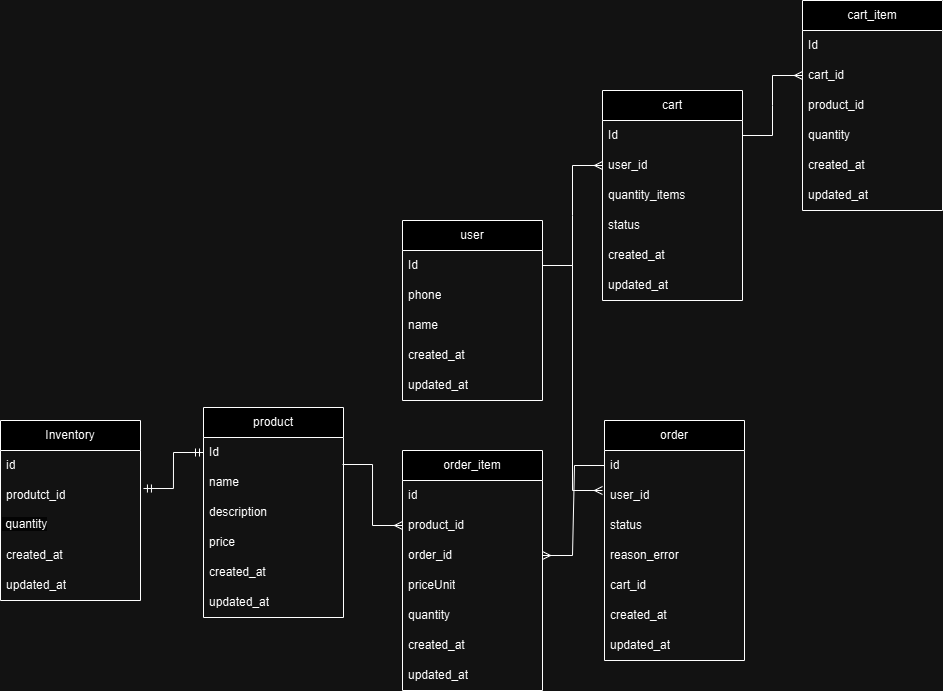

The diagram above was exported from draw.io. Its source (the exported page's mxGraphModel, read from the mxfile embedded in the PNG):
<mxGraphModel dx="1434" dy="1941" grid="1" gridSize="10" guides="1" tooltips="1" connect="1" arrows="1" fold="1" page="1" pageScale="1" pageWidth="827" pageHeight="1169" math="0" shadow="0">
  <root>
    <mxCell id="0" />
    <mxCell id="1" parent="0" />
    <mxCell id="lcZbUzVpjEjMgPU03dPp-1" value="user" style="swimlane;fontStyle=0;childLayout=stackLayout;horizontal=1;startSize=30;horizontalStack=0;resizeParent=1;resizeParentMax=0;resizeLast=0;collapsible=1;marginBottom=0;whiteSpace=wrap;html=1;" parent="1" vertex="1">
      <mxGeometry x="500" y="-830" width="140" height="180" as="geometry" />
    </mxCell>
    <mxCell id="lcZbUzVpjEjMgPU03dPp-2" value="Id" style="text;strokeColor=none;fillColor=none;align=left;verticalAlign=middle;spacingLeft=4;spacingRight=4;overflow=hidden;points=[[0,0.5],[1,0.5]];portConstraint=eastwest;rotatable=0;whiteSpace=wrap;html=1;" parent="lcZbUzVpjEjMgPU03dPp-1" vertex="1">
      <mxGeometry y="30" width="140" height="30" as="geometry" />
    </mxCell>
    <mxCell id="lcZbUzVpjEjMgPU03dPp-3" value="phone" style="text;strokeColor=none;fillColor=none;align=left;verticalAlign=middle;spacingLeft=4;spacingRight=4;overflow=hidden;points=[[0,0.5],[1,0.5]];portConstraint=eastwest;rotatable=0;whiteSpace=wrap;html=1;" parent="lcZbUzVpjEjMgPU03dPp-1" vertex="1">
      <mxGeometry y="60" width="140" height="30" as="geometry" />
    </mxCell>
    <mxCell id="lcZbUzVpjEjMgPU03dPp-4" value="name" style="text;strokeColor=none;fillColor=none;align=left;verticalAlign=middle;spacingLeft=4;spacingRight=4;overflow=hidden;points=[[0,0.5],[1,0.5]];portConstraint=eastwest;rotatable=0;whiteSpace=wrap;html=1;" parent="lcZbUzVpjEjMgPU03dPp-1" vertex="1">
      <mxGeometry y="90" width="140" height="30" as="geometry" />
    </mxCell>
    <mxCell id="lcZbUzVpjEjMgPU03dPp-6" value="created_at" style="text;strokeColor=none;fillColor=none;align=left;verticalAlign=middle;spacingLeft=4;spacingRight=4;overflow=hidden;points=[[0,0.5],[1,0.5]];portConstraint=eastwest;rotatable=0;whiteSpace=wrap;html=1;" parent="lcZbUzVpjEjMgPU03dPp-1" vertex="1">
      <mxGeometry y="120" width="140" height="30" as="geometry" />
    </mxCell>
    <mxCell id="lcZbUzVpjEjMgPU03dPp-5" value="updated_at" style="text;strokeColor=none;fillColor=none;align=left;verticalAlign=middle;spacingLeft=4;spacingRight=4;overflow=hidden;points=[[0,0.5],[1,0.5]];portConstraint=eastwest;rotatable=0;whiteSpace=wrap;html=1;" parent="lcZbUzVpjEjMgPU03dPp-1" vertex="1">
      <mxGeometry y="150" width="140" height="30" as="geometry" />
    </mxCell>
    <mxCell id="lcZbUzVpjEjMgPU03dPp-7" value="product" style="swimlane;fontStyle=0;childLayout=stackLayout;horizontal=1;startSize=30;horizontalStack=0;resizeParent=1;resizeParentMax=0;resizeLast=0;collapsible=1;marginBottom=0;whiteSpace=wrap;html=1;" parent="1" vertex="1">
      <mxGeometry x="301" y="-643" width="140" height="210" as="geometry" />
    </mxCell>
    <mxCell id="lcZbUzVpjEjMgPU03dPp-8" value="Id" style="text;strokeColor=none;fillColor=none;align=left;verticalAlign=middle;spacingLeft=4;spacingRight=4;overflow=hidden;points=[[0,0.5],[1,0.5]];portConstraint=eastwest;rotatable=0;whiteSpace=wrap;html=1;" parent="lcZbUzVpjEjMgPU03dPp-7" vertex="1">
      <mxGeometry y="30" width="140" height="30" as="geometry" />
    </mxCell>
    <mxCell id="lcZbUzVpjEjMgPU03dPp-9" value="name" style="text;strokeColor=none;fillColor=none;align=left;verticalAlign=middle;spacingLeft=4;spacingRight=4;overflow=hidden;points=[[0,0.5],[1,0.5]];portConstraint=eastwest;rotatable=0;whiteSpace=wrap;html=1;" parent="lcZbUzVpjEjMgPU03dPp-7" vertex="1">
      <mxGeometry y="60" width="140" height="30" as="geometry" />
    </mxCell>
    <mxCell id="lcZbUzVpjEjMgPU03dPp-10" value="description" style="text;strokeColor=none;fillColor=none;align=left;verticalAlign=middle;spacingLeft=4;spacingRight=4;overflow=hidden;points=[[0,0.5],[1,0.5]];portConstraint=eastwest;rotatable=0;whiteSpace=wrap;html=1;" parent="lcZbUzVpjEjMgPU03dPp-7" vertex="1">
      <mxGeometry y="90" width="140" height="30" as="geometry" />
    </mxCell>
    <mxCell id="lcZbUzVpjEjMgPU03dPp-36" value="price" style="text;strokeColor=none;fillColor=none;align=left;verticalAlign=middle;spacingLeft=4;spacingRight=4;overflow=hidden;points=[[0,0.5],[1,0.5]];portConstraint=eastwest;rotatable=0;whiteSpace=wrap;html=1;" parent="lcZbUzVpjEjMgPU03dPp-7" vertex="1">
      <mxGeometry y="120" width="140" height="30" as="geometry" />
    </mxCell>
    <mxCell id="lcZbUzVpjEjMgPU03dPp-11" value="created_at" style="text;strokeColor=none;fillColor=none;align=left;verticalAlign=middle;spacingLeft=4;spacingRight=4;overflow=hidden;points=[[0,0.5],[1,0.5]];portConstraint=eastwest;rotatable=0;whiteSpace=wrap;html=1;" parent="lcZbUzVpjEjMgPU03dPp-7" vertex="1">
      <mxGeometry y="150" width="140" height="30" as="geometry" />
    </mxCell>
    <mxCell id="lcZbUzVpjEjMgPU03dPp-12" value="updated_at" style="text;strokeColor=none;fillColor=none;align=left;verticalAlign=middle;spacingLeft=4;spacingRight=4;overflow=hidden;points=[[0,0.5],[1,0.5]];portConstraint=eastwest;rotatable=0;whiteSpace=wrap;html=1;" parent="lcZbUzVpjEjMgPU03dPp-7" vertex="1">
      <mxGeometry y="180" width="140" height="30" as="geometry" />
    </mxCell>
    <mxCell id="lcZbUzVpjEjMgPU03dPp-13" value="order" style="swimlane;fontStyle=0;childLayout=stackLayout;horizontal=1;startSize=30;horizontalStack=0;resizeParent=1;resizeParentMax=0;resizeLast=0;collapsible=1;marginBottom=0;whiteSpace=wrap;html=1;" parent="1" vertex="1">
      <mxGeometry x="702" y="-630" width="140" height="240" as="geometry" />
    </mxCell>
    <mxCell id="lcZbUzVpjEjMgPU03dPp-14" value="id" style="text;strokeColor=none;fillColor=none;align=left;verticalAlign=middle;spacingLeft=4;spacingRight=4;overflow=hidden;points=[[0,0.5],[1,0.5]];portConstraint=eastwest;rotatable=0;whiteSpace=wrap;html=1;" parent="lcZbUzVpjEjMgPU03dPp-13" vertex="1">
      <mxGeometry y="30" width="140" height="30" as="geometry" />
    </mxCell>
    <mxCell id="ZFE8rihDv4NJ6WX3yqam-22" value="user_id" style="text;strokeColor=none;fillColor=none;align=left;verticalAlign=middle;spacingLeft=4;spacingRight=4;overflow=hidden;points=[[0,0.5],[1,0.5]];portConstraint=eastwest;rotatable=0;whiteSpace=wrap;html=1;" parent="lcZbUzVpjEjMgPU03dPp-13" vertex="1">
      <mxGeometry y="60" width="140" height="30" as="geometry" />
    </mxCell>
    <mxCell id="lcZbUzVpjEjMgPU03dPp-15" value="status" style="text;strokeColor=none;fillColor=none;align=left;verticalAlign=middle;spacingLeft=4;spacingRight=4;overflow=hidden;points=[[0,0.5],[1,0.5]];portConstraint=eastwest;rotatable=0;whiteSpace=wrap;html=1;" parent="lcZbUzVpjEjMgPU03dPp-13" vertex="1">
      <mxGeometry y="90" width="140" height="30" as="geometry" />
    </mxCell>
    <mxCell id="Dz3YoBXHfzVWgdcC-Xoe-1" value="reason_error" style="text;strokeColor=none;fillColor=none;align=left;verticalAlign=middle;spacingLeft=4;spacingRight=4;overflow=hidden;points=[[0,0.5],[1,0.5]];portConstraint=eastwest;rotatable=0;whiteSpace=wrap;html=1;" vertex="1" parent="lcZbUzVpjEjMgPU03dPp-13">
      <mxGeometry y="120" width="140" height="30" as="geometry" />
    </mxCell>
    <mxCell id="jd9PcKRC8hc-SaB1qpSF-1" value="cart_id" style="text;strokeColor=none;fillColor=none;align=left;verticalAlign=middle;spacingLeft=4;spacingRight=4;overflow=hidden;points=[[0,0.5],[1,0.5]];portConstraint=eastwest;rotatable=0;whiteSpace=wrap;html=1;" parent="lcZbUzVpjEjMgPU03dPp-13" vertex="1">
      <mxGeometry y="150" width="140" height="30" as="geometry" />
    </mxCell>
    <mxCell id="lcZbUzVpjEjMgPU03dPp-23" value="created_at" style="text;strokeColor=none;fillColor=none;align=left;verticalAlign=middle;spacingLeft=4;spacingRight=4;overflow=hidden;points=[[0,0.5],[1,0.5]];portConstraint=eastwest;rotatable=0;whiteSpace=wrap;html=1;" parent="lcZbUzVpjEjMgPU03dPp-13" vertex="1">
      <mxGeometry y="180" width="140" height="30" as="geometry" />
    </mxCell>
    <mxCell id="lcZbUzVpjEjMgPU03dPp-24" value="updated_at" style="text;strokeColor=none;fillColor=none;align=left;verticalAlign=middle;spacingLeft=4;spacingRight=4;overflow=hidden;points=[[0,0.5],[1,0.5]];portConstraint=eastwest;rotatable=0;whiteSpace=wrap;html=1;" parent="lcZbUzVpjEjMgPU03dPp-13" vertex="1">
      <mxGeometry y="210" width="140" height="30" as="geometry" />
    </mxCell>
    <mxCell id="lcZbUzVpjEjMgPU03dPp-17" value="order_item" style="swimlane;fontStyle=0;childLayout=stackLayout;horizontal=1;startSize=30;horizontalStack=0;resizeParent=1;resizeParentMax=0;resizeLast=0;collapsible=1;marginBottom=0;whiteSpace=wrap;html=1;" parent="1" vertex="1">
      <mxGeometry x="500" y="-600" width="140" height="240" as="geometry" />
    </mxCell>
    <mxCell id="lcZbUzVpjEjMgPU03dPp-18" value="id" style="text;strokeColor=none;fillColor=none;align=left;verticalAlign=middle;spacingLeft=4;spacingRight=4;overflow=hidden;points=[[0,0.5],[1,0.5]];portConstraint=eastwest;rotatable=0;whiteSpace=wrap;html=1;" parent="lcZbUzVpjEjMgPU03dPp-17" vertex="1">
      <mxGeometry y="30" width="140" height="30" as="geometry" />
    </mxCell>
    <mxCell id="lcZbUzVpjEjMgPU03dPp-19" value="product_id" style="text;strokeColor=none;fillColor=none;align=left;verticalAlign=middle;spacingLeft=4;spacingRight=4;overflow=hidden;points=[[0,0.5],[1,0.5]];portConstraint=eastwest;rotatable=0;whiteSpace=wrap;html=1;" parent="lcZbUzVpjEjMgPU03dPp-17" vertex="1">
      <mxGeometry y="60" width="140" height="30" as="geometry" />
    </mxCell>
    <mxCell id="lcZbUzVpjEjMgPU03dPp-21" value="order_id" style="text;strokeColor=none;fillColor=none;align=left;verticalAlign=middle;spacingLeft=4;spacingRight=4;overflow=hidden;points=[[0,0.5],[1,0.5]];portConstraint=eastwest;rotatable=0;whiteSpace=wrap;html=1;" parent="lcZbUzVpjEjMgPU03dPp-17" vertex="1">
      <mxGeometry y="90" width="140" height="30" as="geometry" />
    </mxCell>
    <mxCell id="lcZbUzVpjEjMgPU03dPp-37" value="priceUnit" style="text;strokeColor=none;fillColor=none;align=left;verticalAlign=middle;spacingLeft=4;spacingRight=4;overflow=hidden;points=[[0,0.5],[1,0.5]];portConstraint=eastwest;rotatable=0;whiteSpace=wrap;html=1;" parent="lcZbUzVpjEjMgPU03dPp-17" vertex="1">
      <mxGeometry y="120" width="140" height="30" as="geometry" />
    </mxCell>
    <mxCell id="lcZbUzVpjEjMgPU03dPp-22" value="quantity" style="text;strokeColor=none;fillColor=none;align=left;verticalAlign=middle;spacingLeft=4;spacingRight=4;overflow=hidden;points=[[0,0.5],[1,0.5]];portConstraint=eastwest;rotatable=0;whiteSpace=wrap;html=1;" parent="lcZbUzVpjEjMgPU03dPp-17" vertex="1">
      <mxGeometry y="150" width="140" height="30" as="geometry" />
    </mxCell>
    <mxCell id="lcZbUzVpjEjMgPU03dPp-39" value="created_at" style="text;strokeColor=none;fillColor=none;align=left;verticalAlign=middle;spacingLeft=4;spacingRight=4;overflow=hidden;points=[[0,0.5],[1,0.5]];portConstraint=eastwest;rotatable=0;whiteSpace=wrap;html=1;" parent="lcZbUzVpjEjMgPU03dPp-17" vertex="1">
      <mxGeometry y="180" width="140" height="30" as="geometry" />
    </mxCell>
    <mxCell id="lcZbUzVpjEjMgPU03dPp-40" value="updated_at" style="text;strokeColor=none;fillColor=none;align=left;verticalAlign=middle;spacingLeft=4;spacingRight=4;overflow=hidden;points=[[0,0.5],[1,0.5]];portConstraint=eastwest;rotatable=0;whiteSpace=wrap;html=1;" parent="lcZbUzVpjEjMgPU03dPp-17" vertex="1">
      <mxGeometry y="210" width="140" height="30" as="geometry" />
    </mxCell>
    <mxCell id="lcZbUzVpjEjMgPU03dPp-30" value="Inventory" style="swimlane;fontStyle=0;childLayout=stackLayout;horizontal=1;startSize=30;horizontalStack=0;resizeParent=1;resizeParentMax=0;resizeLast=0;collapsible=1;marginBottom=0;whiteSpace=wrap;html=1;" parent="1" vertex="1">
      <mxGeometry x="98" y="-630" width="140" height="180" as="geometry" />
    </mxCell>
    <mxCell id="lcZbUzVpjEjMgPU03dPp-31" value="id" style="text;strokeColor=none;fillColor=none;align=left;verticalAlign=middle;spacingLeft=4;spacingRight=4;overflow=hidden;points=[[0,0.5],[1,0.5]];portConstraint=eastwest;rotatable=0;whiteSpace=wrap;html=1;" parent="lcZbUzVpjEjMgPU03dPp-30" vertex="1">
      <mxGeometry y="30" width="140" height="30" as="geometry" />
    </mxCell>
    <mxCell id="lcZbUzVpjEjMgPU03dPp-32" value="produtct_id" style="text;strokeColor=none;fillColor=none;align=left;verticalAlign=middle;spacingLeft=4;spacingRight=4;overflow=hidden;points=[[0,0.5],[1,0.5]];portConstraint=eastwest;rotatable=0;whiteSpace=wrap;html=1;" parent="lcZbUzVpjEjMgPU03dPp-30" vertex="1">
      <mxGeometry y="60" width="140" height="30" as="geometry" />
    </mxCell>
    <mxCell id="lcZbUzVpjEjMgPU03dPp-38" value="&lt;span style=&quot;color: rgb(0, 0, 0); font-family: Helvetica; font-size: 12px; font-style: normal; font-variant-ligatures: normal; font-variant-caps: normal; font-weight: 400; letter-spacing: normal; orphans: 2; text-align: left; text-indent: 0px; text-transform: none; widows: 2; word-spacing: 0px; -webkit-text-stroke-width: 0px; white-space: normal; background-color: rgb(251, 251, 251); text-decoration-thickness: initial; text-decoration-style: initial; text-decoration-color: initial; display: inline !important; float: none;&quot;&gt;&amp;nbsp;quantity&lt;/span&gt;" style="text;whiteSpace=wrap;html=1;" parent="lcZbUzVpjEjMgPU03dPp-30" vertex="1">
      <mxGeometry y="90" width="140" height="30" as="geometry" />
    </mxCell>
    <mxCell id="lcZbUzVpjEjMgPU03dPp-35" value="created_at" style="text;strokeColor=none;fillColor=none;align=left;verticalAlign=middle;spacingLeft=4;spacingRight=4;overflow=hidden;points=[[0,0.5],[1,0.5]];portConstraint=eastwest;rotatable=0;whiteSpace=wrap;html=1;" parent="lcZbUzVpjEjMgPU03dPp-30" vertex="1">
      <mxGeometry y="120" width="140" height="30" as="geometry" />
    </mxCell>
    <mxCell id="lcZbUzVpjEjMgPU03dPp-34" value="updated_at" style="text;strokeColor=none;fillColor=none;align=left;verticalAlign=middle;spacingLeft=4;spacingRight=4;overflow=hidden;points=[[0,0.5],[1,0.5]];portConstraint=eastwest;rotatable=0;whiteSpace=wrap;html=1;" parent="lcZbUzVpjEjMgPU03dPp-30" vertex="1">
      <mxGeometry y="150" width="140" height="30" as="geometry" />
    </mxCell>
    <mxCell id="ZFE8rihDv4NJ6WX3yqam-2" value="cart" style="swimlane;fontStyle=0;childLayout=stackLayout;horizontal=1;startSize=30;horizontalStack=0;resizeParent=1;resizeParentMax=0;resizeLast=0;collapsible=1;marginBottom=0;whiteSpace=wrap;html=1;" parent="1" vertex="1">
      <mxGeometry x="700" y="-960" width="140" height="210" as="geometry" />
    </mxCell>
    <mxCell id="ZFE8rihDv4NJ6WX3yqam-3" value="Id" style="text;strokeColor=none;fillColor=none;align=left;verticalAlign=middle;spacingLeft=4;spacingRight=4;overflow=hidden;points=[[0,0.5],[1,0.5]];portConstraint=eastwest;rotatable=0;whiteSpace=wrap;html=1;" parent="ZFE8rihDv4NJ6WX3yqam-2" vertex="1">
      <mxGeometry y="30" width="140" height="30" as="geometry" />
    </mxCell>
    <mxCell id="ZFE8rihDv4NJ6WX3yqam-4" value="user_id" style="text;strokeColor=none;fillColor=none;align=left;verticalAlign=middle;spacingLeft=4;spacingRight=4;overflow=hidden;points=[[0,0.5],[1,0.5]];portConstraint=eastwest;rotatable=0;whiteSpace=wrap;html=1;" parent="ZFE8rihDv4NJ6WX3yqam-2" vertex="1">
      <mxGeometry y="60" width="140" height="30" as="geometry" />
    </mxCell>
    <mxCell id="ZFE8rihDv4NJ6WX3yqam-5" value="quantity_items" style="text;strokeColor=none;fillColor=none;align=left;verticalAlign=middle;spacingLeft=4;spacingRight=4;overflow=hidden;points=[[0,0.5],[1,0.5]];portConstraint=eastwest;rotatable=0;whiteSpace=wrap;html=1;" parent="ZFE8rihDv4NJ6WX3yqam-2" vertex="1">
      <mxGeometry y="90" width="140" height="30" as="geometry" />
    </mxCell>
    <mxCell id="ZFE8rihDv4NJ6WX3yqam-15" value="status" style="text;strokeColor=none;fillColor=none;align=left;verticalAlign=middle;spacingLeft=4;spacingRight=4;overflow=hidden;points=[[0,0.5],[1,0.5]];portConstraint=eastwest;rotatable=0;whiteSpace=wrap;html=1;" parent="ZFE8rihDv4NJ6WX3yqam-2" vertex="1">
      <mxGeometry y="120" width="140" height="30" as="geometry" />
    </mxCell>
    <mxCell id="ZFE8rihDv4NJ6WX3yqam-6" value="created_at" style="text;strokeColor=none;fillColor=none;align=left;verticalAlign=middle;spacingLeft=4;spacingRight=4;overflow=hidden;points=[[0,0.5],[1,0.5]];portConstraint=eastwest;rotatable=0;whiteSpace=wrap;html=1;" parent="ZFE8rihDv4NJ6WX3yqam-2" vertex="1">
      <mxGeometry y="150" width="140" height="30" as="geometry" />
    </mxCell>
    <mxCell id="ZFE8rihDv4NJ6WX3yqam-7" value="updated_at" style="text;strokeColor=none;fillColor=none;align=left;verticalAlign=middle;spacingLeft=4;spacingRight=4;overflow=hidden;points=[[0,0.5],[1,0.5]];portConstraint=eastwest;rotatable=0;whiteSpace=wrap;html=1;" parent="ZFE8rihDv4NJ6WX3yqam-2" vertex="1">
      <mxGeometry y="180" width="140" height="30" as="geometry" />
    </mxCell>
    <mxCell id="ZFE8rihDv4NJ6WX3yqam-8" value="cart_item" style="swimlane;fontStyle=0;childLayout=stackLayout;horizontal=1;startSize=30;horizontalStack=0;resizeParent=1;resizeParentMax=0;resizeLast=0;collapsible=1;marginBottom=0;whiteSpace=wrap;html=1;" parent="1" vertex="1">
      <mxGeometry x="900" y="-1050" width="140" height="210" as="geometry" />
    </mxCell>
    <mxCell id="ZFE8rihDv4NJ6WX3yqam-9" value="Id" style="text;strokeColor=none;fillColor=none;align=left;verticalAlign=middle;spacingLeft=4;spacingRight=4;overflow=hidden;points=[[0,0.5],[1,0.5]];portConstraint=eastwest;rotatable=0;whiteSpace=wrap;html=1;" parent="ZFE8rihDv4NJ6WX3yqam-8" vertex="1">
      <mxGeometry y="30" width="140" height="30" as="geometry" />
    </mxCell>
    <mxCell id="ZFE8rihDv4NJ6WX3yqam-10" value="cart_id" style="text;strokeColor=none;fillColor=none;align=left;verticalAlign=middle;spacingLeft=4;spacingRight=4;overflow=hidden;points=[[0,0.5],[1,0.5]];portConstraint=eastwest;rotatable=0;whiteSpace=wrap;html=1;" parent="ZFE8rihDv4NJ6WX3yqam-8" vertex="1">
      <mxGeometry y="60" width="140" height="30" as="geometry" />
    </mxCell>
    <mxCell id="ZFE8rihDv4NJ6WX3yqam-18" value="product_id" style="text;strokeColor=none;fillColor=none;align=left;verticalAlign=middle;spacingLeft=4;spacingRight=4;overflow=hidden;points=[[0,0.5],[1,0.5]];portConstraint=eastwest;rotatable=0;whiteSpace=wrap;html=1;" parent="ZFE8rihDv4NJ6WX3yqam-8" vertex="1">
      <mxGeometry y="90" width="140" height="30" as="geometry" />
    </mxCell>
    <mxCell id="ZFE8rihDv4NJ6WX3yqam-11" value="quantity" style="text;strokeColor=none;fillColor=none;align=left;verticalAlign=middle;spacingLeft=4;spacingRight=4;overflow=hidden;points=[[0,0.5],[1,0.5]];portConstraint=eastwest;rotatable=0;whiteSpace=wrap;html=1;" parent="ZFE8rihDv4NJ6WX3yqam-8" vertex="1">
      <mxGeometry y="120" width="140" height="30" as="geometry" />
    </mxCell>
    <mxCell id="ZFE8rihDv4NJ6WX3yqam-12" value="created_at" style="text;strokeColor=none;fillColor=none;align=left;verticalAlign=middle;spacingLeft=4;spacingRight=4;overflow=hidden;points=[[0,0.5],[1,0.5]];portConstraint=eastwest;rotatable=0;whiteSpace=wrap;html=1;" parent="ZFE8rihDv4NJ6WX3yqam-8" vertex="1">
      <mxGeometry y="150" width="140" height="30" as="geometry" />
    </mxCell>
    <mxCell id="ZFE8rihDv4NJ6WX3yqam-13" value="updated_at" style="text;strokeColor=none;fillColor=none;align=left;verticalAlign=middle;spacingLeft=4;spacingRight=4;overflow=hidden;points=[[0,0.5],[1,0.5]];portConstraint=eastwest;rotatable=0;whiteSpace=wrap;html=1;" parent="ZFE8rihDv4NJ6WX3yqam-8" vertex="1">
      <mxGeometry y="180" width="140" height="30" as="geometry" />
    </mxCell>
    <mxCell id="jd9PcKRC8hc-SaB1qpSF-8" value="" style="edgeStyle=entityRelationEdgeStyle;fontSize=12;html=1;endArrow=ERmany;rounded=0;exitX=1;exitY=0.5;exitDx=0;exitDy=0;entryX=0;entryY=0.5;entryDx=0;entryDy=0;" parent="1" source="ZFE8rihDv4NJ6WX3yqam-3" target="ZFE8rihDv4NJ6WX3yqam-10" edge="1">
      <mxGeometry width="100" height="100" relative="1" as="geometry">
        <mxPoint x="910" y="-755" as="sourcePoint" />
        <mxPoint x="1010" y="-855" as="targetPoint" />
      </mxGeometry>
    </mxCell>
    <mxCell id="jd9PcKRC8hc-SaB1qpSF-9" value="" style="edgeStyle=entityRelationEdgeStyle;fontSize=12;html=1;endArrow=ERmany;rounded=0;exitX=1;exitY=0.5;exitDx=0;exitDy=0;entryX=0;entryY=0.5;entryDx=0;entryDy=0;" parent="1" source="lcZbUzVpjEjMgPU03dPp-2" target="ZFE8rihDv4NJ6WX3yqam-4" edge="1">
      <mxGeometry width="100" height="100" relative="1" as="geometry">
        <mxPoint x="560" y="-730" as="sourcePoint" />
        <mxPoint x="620" y="-880" as="targetPoint" />
      </mxGeometry>
    </mxCell>
    <mxCell id="jd9PcKRC8hc-SaB1qpSF-10" value="" style="edgeStyle=entityRelationEdgeStyle;fontSize=12;html=1;endArrow=ERmany;rounded=0;exitX=0;exitY=0.5;exitDx=0;exitDy=0;entryX=1;entryY=0.5;entryDx=0;entryDy=0;" parent="1" source="lcZbUzVpjEjMgPU03dPp-14" target="lcZbUzVpjEjMgPU03dPp-21" edge="1">
      <mxGeometry width="100" height="100" relative="1" as="geometry">
        <mxPoint x="649" y="-251" as="sourcePoint" />
        <mxPoint x="710" y="-340" as="targetPoint" />
      </mxGeometry>
    </mxCell>
    <mxCell id="jd9PcKRC8hc-SaB1qpSF-11" value="" style="edgeStyle=entityRelationEdgeStyle;fontSize=12;html=1;endArrow=ERmany;rounded=0;exitX=1;exitY=0.5;exitDx=0;exitDy=0;" parent="1" source="lcZbUzVpjEjMgPU03dPp-2" edge="1">
      <mxGeometry width="100" height="100" relative="1" as="geometry">
        <mxPoint x="650" y="-629" as="sourcePoint" />
        <mxPoint x="700" y="-560" as="targetPoint" />
      </mxGeometry>
    </mxCell>
    <mxCell id="jd9PcKRC8hc-SaB1qpSF-12" value="" style="edgeStyle=entityRelationEdgeStyle;fontSize=12;html=1;endArrow=ERmany;rounded=0;exitX=0.993;exitY=0.9;exitDx=0;exitDy=0;exitPerimeter=0;entryX=0;entryY=0.5;entryDx=0;entryDy=0;" parent="1" source="lcZbUzVpjEjMgPU03dPp-8" target="lcZbUzVpjEjMgPU03dPp-19" edge="1">
      <mxGeometry width="100" height="100" relative="1" as="geometry">
        <mxPoint x="452" y="-570" as="sourcePoint" />
        <mxPoint x="390" y="-460" as="targetPoint" />
      </mxGeometry>
    </mxCell>
    <mxCell id="jd9PcKRC8hc-SaB1qpSF-14" value="" style="edgeStyle=entityRelationEdgeStyle;fontSize=12;html=1;endArrow=ERmandOne;startArrow=ERmandOne;rounded=0;entryX=1.021;entryY=0.267;entryDx=0;entryDy=0;entryPerimeter=0;exitX=0;exitY=0.5;exitDx=0;exitDy=0;" parent="1" source="lcZbUzVpjEjMgPU03dPp-8" target="lcZbUzVpjEjMgPU03dPp-32" edge="1">
      <mxGeometry width="100" height="100" relative="1" as="geometry">
        <mxPoint x="470" y="-700" as="sourcePoint" />
        <mxPoint x="480" y="-740" as="targetPoint" />
      </mxGeometry>
    </mxCell>
  </root>
</mxGraphModel>